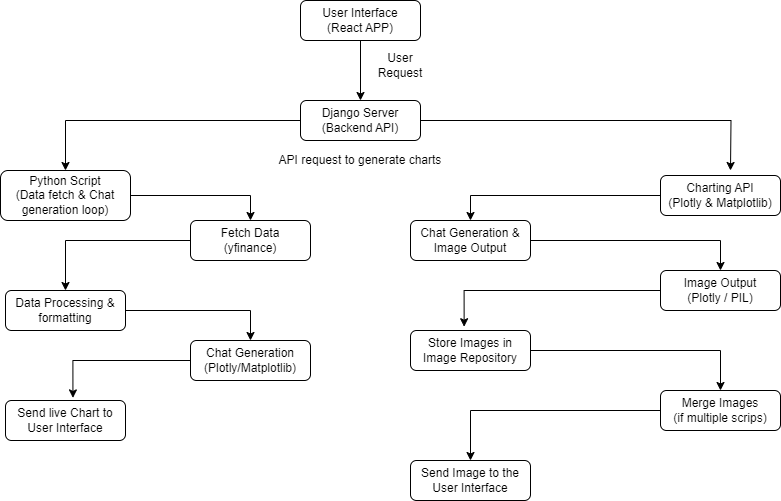

The diagram above was exported from draw.io. Its source (the exported page's mxGraphModel, read from the mxfile embedded in the PNG):
<mxGraphModel dx="1050" dy="579" grid="1" gridSize="10" guides="1" tooltips="1" connect="1" arrows="1" fold="1" page="1" pageScale="1" pageWidth="827" pageHeight="1169" math="0" shadow="0">
  <root>
    <mxCell id="WIyWlLk6GJQsqaUBKTNV-0" />
    <mxCell id="WIyWlLk6GJQsqaUBKTNV-1" parent="WIyWlLk6GJQsqaUBKTNV-0" />
    <mxCell id="14x7D881w0z6bD-yEdyf-4" style="edgeStyle=orthogonalEdgeStyle;rounded=0;orthogonalLoop=1;jettySize=auto;html=1;exitX=0.5;exitY=1;exitDx=0;exitDy=0;entryX=0.5;entryY=0;entryDx=0;entryDy=0;" edge="1" parent="WIyWlLk6GJQsqaUBKTNV-1" source="WIyWlLk6GJQsqaUBKTNV-3" target="WIyWlLk6GJQsqaUBKTNV-7">
      <mxGeometry relative="1" as="geometry" />
    </mxCell>
    <mxCell id="WIyWlLk6GJQsqaUBKTNV-3" value="User Interface&lt;br&gt;(React APP)" style="rounded=1;whiteSpace=wrap;html=1;fontSize=12;glass=0;strokeWidth=1;shadow=0;" parent="WIyWlLk6GJQsqaUBKTNV-1" vertex="1">
      <mxGeometry x="320" y="70" width="120" height="40" as="geometry" />
    </mxCell>
    <mxCell id="14x7D881w0z6bD-yEdyf-3" style="edgeStyle=orthogonalEdgeStyle;rounded=0;orthogonalLoop=1;jettySize=auto;html=1;exitX=1;exitY=0.5;exitDx=0;exitDy=0;" edge="1" parent="WIyWlLk6GJQsqaUBKTNV-1" source="WIyWlLk6GJQsqaUBKTNV-7">
      <mxGeometry relative="1" as="geometry">
        <mxPoint x="750" y="240" as="targetPoint" />
      </mxGeometry>
    </mxCell>
    <mxCell id="14x7D881w0z6bD-yEdyf-14" style="edgeStyle=orthogonalEdgeStyle;rounded=0;orthogonalLoop=1;jettySize=auto;html=1;exitX=0;exitY=0.5;exitDx=0;exitDy=0;entryX=0.5;entryY=0;entryDx=0;entryDy=0;" edge="1" parent="WIyWlLk6GJQsqaUBKTNV-1" source="WIyWlLk6GJQsqaUBKTNV-7" target="WIyWlLk6GJQsqaUBKTNV-11">
      <mxGeometry relative="1" as="geometry" />
    </mxCell>
    <mxCell id="WIyWlLk6GJQsqaUBKTNV-7" value="Django Server&lt;br&gt;(Backend API)" style="rounded=1;whiteSpace=wrap;html=1;fontSize=12;glass=0;strokeWidth=1;shadow=0;" parent="WIyWlLk6GJQsqaUBKTNV-1" vertex="1">
      <mxGeometry x="320" y="170" width="120" height="40" as="geometry" />
    </mxCell>
    <mxCell id="14x7D881w0z6bD-yEdyf-15" style="edgeStyle=orthogonalEdgeStyle;rounded=0;orthogonalLoop=1;jettySize=auto;html=1;exitX=1;exitY=0.5;exitDx=0;exitDy=0;entryX=0.5;entryY=0;entryDx=0;entryDy=0;" edge="1" parent="WIyWlLk6GJQsqaUBKTNV-1" source="WIyWlLk6GJQsqaUBKTNV-11" target="14x7D881w0z6bD-yEdyf-2">
      <mxGeometry relative="1" as="geometry" />
    </mxCell>
    <mxCell id="WIyWlLk6GJQsqaUBKTNV-11" value="Python Script&lt;br&gt;(Data fetch &amp;amp; Chat generation loop)" style="rounded=1;whiteSpace=wrap;html=1;fontSize=12;glass=0;strokeWidth=1;shadow=0;" parent="WIyWlLk6GJQsqaUBKTNV-1" vertex="1">
      <mxGeometry x="20" y="240" width="130" height="50" as="geometry" />
    </mxCell>
    <mxCell id="14x7D881w0z6bD-yEdyf-19" style="edgeStyle=orthogonalEdgeStyle;rounded=0;orthogonalLoop=1;jettySize=auto;html=1;exitX=0;exitY=0.5;exitDx=0;exitDy=0;entryX=0.5;entryY=0;entryDx=0;entryDy=0;" edge="1" parent="WIyWlLk6GJQsqaUBKTNV-1" source="14x7D881w0z6bD-yEdyf-1" target="14x7D881w0z6bD-yEdyf-6">
      <mxGeometry relative="1" as="geometry" />
    </mxCell>
    <mxCell id="14x7D881w0z6bD-yEdyf-1" value="Charting API&lt;br&gt;(Plotly &amp;amp; Matplotlib)" style="rounded=1;whiteSpace=wrap;html=1;fontSize=12;glass=0;strokeWidth=1;shadow=0;" vertex="1" parent="WIyWlLk6GJQsqaUBKTNV-1">
      <mxGeometry x="680" y="245" width="120" height="40" as="geometry" />
    </mxCell>
    <mxCell id="14x7D881w0z6bD-yEdyf-16" style="edgeStyle=orthogonalEdgeStyle;rounded=0;orthogonalLoop=1;jettySize=auto;html=1;exitX=0;exitY=0.5;exitDx=0;exitDy=0;entryX=0.5;entryY=0;entryDx=0;entryDy=0;" edge="1" parent="WIyWlLk6GJQsqaUBKTNV-1" source="14x7D881w0z6bD-yEdyf-2" target="14x7D881w0z6bD-yEdyf-11">
      <mxGeometry relative="1" as="geometry" />
    </mxCell>
    <mxCell id="14x7D881w0z6bD-yEdyf-2" value="Fetch Data&lt;br&gt;(yfinance)" style="rounded=1;whiteSpace=wrap;html=1;fontSize=12;glass=0;strokeWidth=1;shadow=0;" vertex="1" parent="WIyWlLk6GJQsqaUBKTNV-1">
      <mxGeometry x="210" y="290" width="120" height="40" as="geometry" />
    </mxCell>
    <mxCell id="14x7D881w0z6bD-yEdyf-20" style="edgeStyle=orthogonalEdgeStyle;rounded=0;orthogonalLoop=1;jettySize=auto;html=1;exitX=1;exitY=0.5;exitDx=0;exitDy=0;entryX=0.5;entryY=0;entryDx=0;entryDy=0;" edge="1" parent="WIyWlLk6GJQsqaUBKTNV-1" source="14x7D881w0z6bD-yEdyf-6" target="14x7D881w0z6bD-yEdyf-7">
      <mxGeometry relative="1" as="geometry" />
    </mxCell>
    <mxCell id="14x7D881w0z6bD-yEdyf-6" value="Chat Generation &amp;amp; Image Output" style="rounded=1;whiteSpace=wrap;html=1;fontSize=12;glass=0;strokeWidth=1;shadow=0;" vertex="1" parent="WIyWlLk6GJQsqaUBKTNV-1">
      <mxGeometry x="430" y="290" width="120" height="40" as="geometry" />
    </mxCell>
    <mxCell id="14x7D881w0z6bD-yEdyf-21" style="edgeStyle=orthogonalEdgeStyle;rounded=0;orthogonalLoop=1;jettySize=auto;html=1;exitX=0;exitY=0.5;exitDx=0;exitDy=0;entryX=0.447;entryY=-0.095;entryDx=0;entryDy=0;entryPerimeter=0;" edge="1" parent="WIyWlLk6GJQsqaUBKTNV-1" source="14x7D881w0z6bD-yEdyf-7" target="14x7D881w0z6bD-yEdyf-8">
      <mxGeometry relative="1" as="geometry" />
    </mxCell>
    <mxCell id="14x7D881w0z6bD-yEdyf-7" value="Image Output&lt;br&gt;(Plotly / PIL)" style="rounded=1;whiteSpace=wrap;html=1;fontSize=12;glass=0;strokeWidth=1;shadow=0;" vertex="1" parent="WIyWlLk6GJQsqaUBKTNV-1">
      <mxGeometry x="680" y="340" width="120" height="40" as="geometry" />
    </mxCell>
    <mxCell id="14x7D881w0z6bD-yEdyf-22" style="edgeStyle=orthogonalEdgeStyle;rounded=0;orthogonalLoop=1;jettySize=auto;html=1;exitX=1;exitY=0.5;exitDx=0;exitDy=0;entryX=0.5;entryY=0;entryDx=0;entryDy=0;" edge="1" parent="WIyWlLk6GJQsqaUBKTNV-1" source="14x7D881w0z6bD-yEdyf-8" target="14x7D881w0z6bD-yEdyf-9">
      <mxGeometry relative="1" as="geometry" />
    </mxCell>
    <mxCell id="14x7D881w0z6bD-yEdyf-8" value="Store Images in Image Repository" style="rounded=1;whiteSpace=wrap;html=1;fontSize=12;glass=0;strokeWidth=1;shadow=0;" vertex="1" parent="WIyWlLk6GJQsqaUBKTNV-1">
      <mxGeometry x="430" y="400" width="120" height="40" as="geometry" />
    </mxCell>
    <mxCell id="14x7D881w0z6bD-yEdyf-23" style="edgeStyle=orthogonalEdgeStyle;rounded=0;orthogonalLoop=1;jettySize=auto;html=1;exitX=0;exitY=0.5;exitDx=0;exitDy=0;entryX=0.5;entryY=0;entryDx=0;entryDy=0;" edge="1" parent="WIyWlLk6GJQsqaUBKTNV-1" source="14x7D881w0z6bD-yEdyf-9" target="14x7D881w0z6bD-yEdyf-10">
      <mxGeometry relative="1" as="geometry" />
    </mxCell>
    <mxCell id="14x7D881w0z6bD-yEdyf-9" value="Merge Images&lt;br&gt;(if multiple scrips)" style="rounded=1;whiteSpace=wrap;html=1;fontSize=12;glass=0;strokeWidth=1;shadow=0;" vertex="1" parent="WIyWlLk6GJQsqaUBKTNV-1">
      <mxGeometry x="680" y="460" width="120" height="40" as="geometry" />
    </mxCell>
    <mxCell id="14x7D881w0z6bD-yEdyf-10" value="Send Image to the User Interface" style="rounded=1;whiteSpace=wrap;html=1;fontSize=12;glass=0;strokeWidth=1;shadow=0;" vertex="1" parent="WIyWlLk6GJQsqaUBKTNV-1">
      <mxGeometry x="430" y="530" width="120" height="40" as="geometry" />
    </mxCell>
    <mxCell id="14x7D881w0z6bD-yEdyf-17" style="edgeStyle=orthogonalEdgeStyle;rounded=0;orthogonalLoop=1;jettySize=auto;html=1;exitX=1;exitY=0.5;exitDx=0;exitDy=0;entryX=0.5;entryY=0;entryDx=0;entryDy=0;" edge="1" parent="WIyWlLk6GJQsqaUBKTNV-1" source="14x7D881w0z6bD-yEdyf-11" target="14x7D881w0z6bD-yEdyf-12">
      <mxGeometry relative="1" as="geometry" />
    </mxCell>
    <mxCell id="14x7D881w0z6bD-yEdyf-11" value="Data Processing &amp;amp; formatting" style="rounded=1;whiteSpace=wrap;html=1;fontSize=12;glass=0;strokeWidth=1;shadow=0;" vertex="1" parent="WIyWlLk6GJQsqaUBKTNV-1">
      <mxGeometry x="25" y="360" width="120" height="40" as="geometry" />
    </mxCell>
    <mxCell id="14x7D881w0z6bD-yEdyf-18" style="edgeStyle=orthogonalEdgeStyle;rounded=0;orthogonalLoop=1;jettySize=auto;html=1;exitX=0;exitY=0.5;exitDx=0;exitDy=0;entryX=0.562;entryY=-0.065;entryDx=0;entryDy=0;entryPerimeter=0;" edge="1" parent="WIyWlLk6GJQsqaUBKTNV-1" source="14x7D881w0z6bD-yEdyf-12" target="14x7D881w0z6bD-yEdyf-13">
      <mxGeometry relative="1" as="geometry" />
    </mxCell>
    <mxCell id="14x7D881w0z6bD-yEdyf-12" value="Chat Generation&lt;br&gt;(Plotly/Matplotlib)" style="rounded=1;whiteSpace=wrap;html=1;fontSize=12;glass=0;strokeWidth=1;shadow=0;" vertex="1" parent="WIyWlLk6GJQsqaUBKTNV-1">
      <mxGeometry x="210" y="410" width="120" height="40" as="geometry" />
    </mxCell>
    <mxCell id="14x7D881w0z6bD-yEdyf-13" value="Send live Chart to User Interface" style="rounded=1;whiteSpace=wrap;html=1;fontSize=12;glass=0;strokeWidth=1;shadow=0;" vertex="1" parent="WIyWlLk6GJQsqaUBKTNV-1">
      <mxGeometry x="25" y="470" width="120" height="40" as="geometry" />
    </mxCell>
    <mxCell id="14x7D881w0z6bD-yEdyf-24" value="User Request" style="text;html=1;strokeColor=none;fillColor=none;align=center;verticalAlign=middle;whiteSpace=wrap;rounded=0;" vertex="1" parent="WIyWlLk6GJQsqaUBKTNV-1">
      <mxGeometry x="390" y="120" width="60" height="30" as="geometry" />
    </mxCell>
    <mxCell id="14x7D881w0z6bD-yEdyf-25" value="API request to generate charts" style="text;html=1;strokeColor=none;fillColor=none;align=center;verticalAlign=middle;whiteSpace=wrap;rounded=0;" vertex="1" parent="WIyWlLk6GJQsqaUBKTNV-1">
      <mxGeometry x="290" y="215" width="180" height="30" as="geometry" />
    </mxCell>
  </root>
</mxGraphModel>